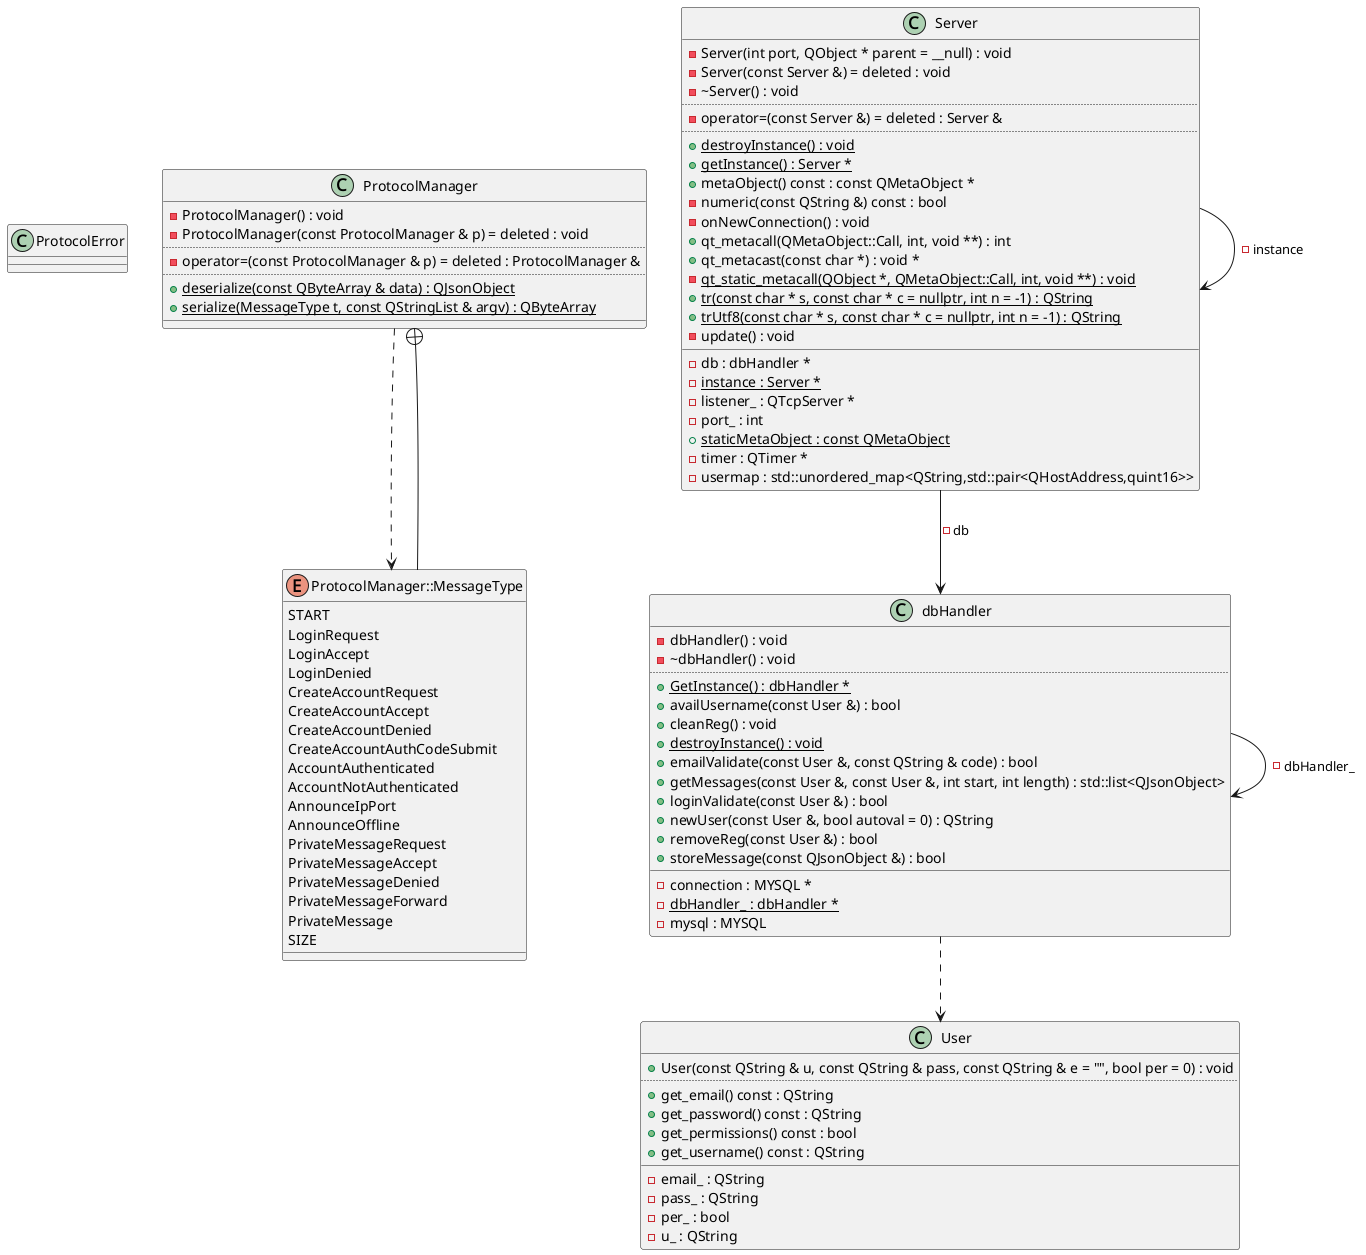

The diagram above was rendered by PlantUML. Its source (embedded in the PNG):
@startuml
class "ProtocolError" as C_0012766499065510760009
class C_0012766499065510760009 {
__
}
class "ProtocolManager" as C_0016429213831703395188
class C_0016429213831703395188 {
-ProtocolManager() : void
-ProtocolManager(const ProtocolManager & p) = deleted : void
..
-operator=(const ProtocolManager & p) = deleted : ProtocolManager &
..
{static} +deserialize(const QByteArray & data) : QJsonObject
{static} +serialize(MessageType t, const QStringList & argv) : QByteArray
__
}
enum "ProtocolManager::MessageType" as C_0008849749518693832582
enum C_0008849749518693832582 {
START
LoginRequest
LoginAccept
LoginDenied
CreateAccountRequest
CreateAccountAccept
CreateAccountDenied
CreateAccountAuthCodeSubmit
AccountAuthenticated
AccountNotAuthenticated
AnnounceIpPort
AnnounceOffline
PrivateMessageRequest
PrivateMessageAccept
PrivateMessageDenied
PrivateMessageForward
PrivateMessage
SIZE
}
class "User" as C_0013909460443608576024
class C_0013909460443608576024 {
+User(const QString & u, const QString & pass, const QString & e = "", bool per = 0) : void
..
+get_email() const : QString
+get_password() const : QString
+get_permissions() const : bool
+get_username() const : QString
__
-email_ : QString
-pass_ : QString
-per_ : bool
-u_ : QString
}
class "dbHandler" as C_0007180728308577750051
class C_0007180728308577750051 {
-dbHandler() : void
-~dbHandler() : void
..
{static} +GetInstance() : dbHandler *
+availUsername(const User &) : bool
+cleanReg() : void
{static} +destroyInstance() : void
+emailValidate(const User &, const QString & code) : bool
+getMessages(const User &, const User &, int start, int length) : std::list<QJsonObject>
+loginValidate(const User &) : bool
+newUser(const User &, bool autoval = 0) : QString
+removeReg(const User &) : bool
+storeMessage(const QJsonObject &) : bool
__
-connection : MYSQL *
{static} -dbHandler_ : dbHandler *
-mysql : MYSQL
}
class "Server" as C_0007168929316485241399
class C_0007168929316485241399 {
-Server(int port, QObject * parent = __null) : void
-Server(const Server &) = deleted : void
-~Server() : void
..
-operator=(const Server &) = deleted : Server &
..
{static} +destroyInstance() : void
{static} +getInstance() : Server *
+metaObject() const : const QMetaObject *
-numeric(const QString &) const : bool
-onNewConnection() : void
+qt_metacall(QMetaObject::Call, int, void **) : int
+qt_metacast(const char *) : void *
{static} -qt_static_metacall(QObject *, QMetaObject::Call, int, void **) : void
{static} +tr(const char * s, const char * c = nullptr, int n = -1) : QString
{static} +trUtf8(const char * s, const char * c = nullptr, int n = -1) : QString
-update() : void
__
-db : dbHandler *
{static} -instance : Server *
-listener_ : QTcpServer *
-port_ : int
{static} +staticMetaObject : const QMetaObject
-timer : QTimer *
-usermap : std::unordered_map<QString,std::pair<QHostAddress,quint16>>
}
C_0016429213831703395188 ..> C_0008849749518693832582
C_0008849749518693832582 --+ C_0016429213831703395188
C_0007180728308577750051 ..> C_0013909460443608576024
C_0007180728308577750051 --> C_0007180728308577750051 : -dbHandler_
C_0007168929316485241399 --> C_0007180728308577750051 : -db
C_0007168929316485241399 --> C_0007168929316485241399 : -instance

'Generated with clang-uml, version 0.6.0
'LLVM version clang version 18.1.8 (Fedora 18.1.8-1.fc40)
@enduml